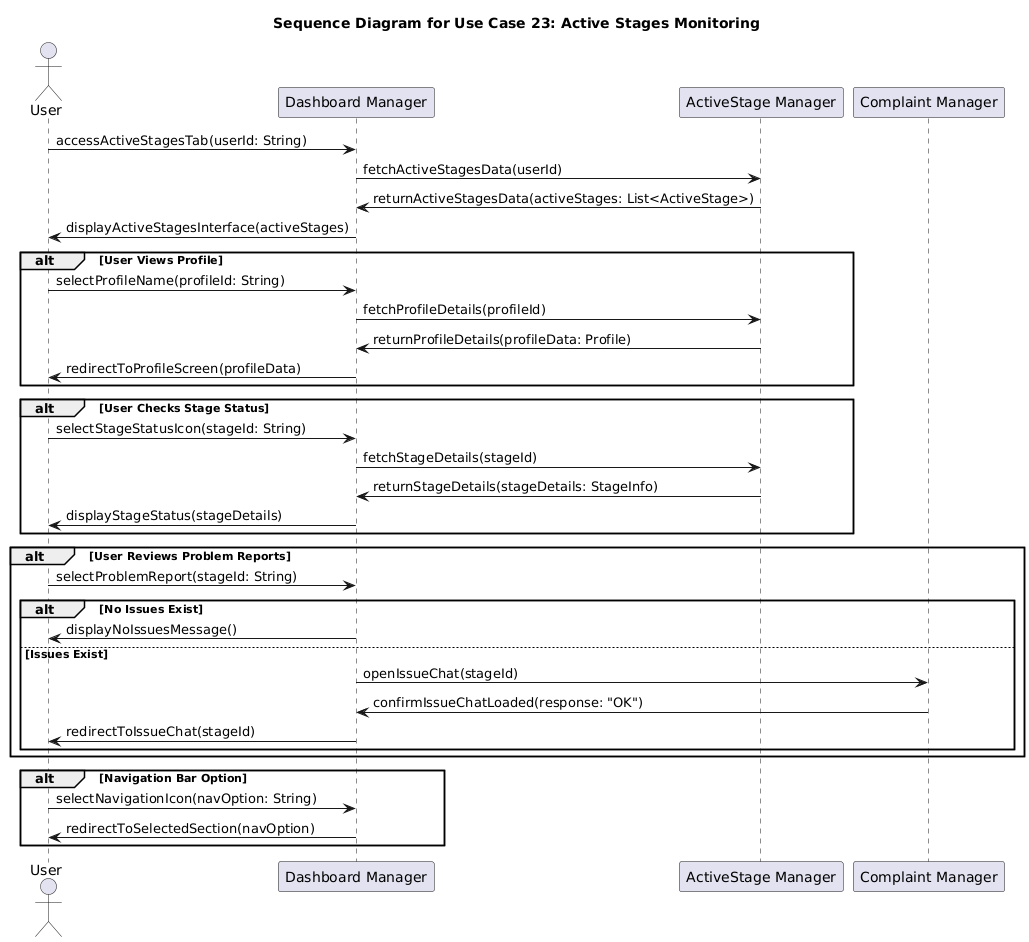

The diagram above was rendered by PlantUML. Its source (embedded in the PNG):
@startuml
title Sequence Diagram for Use Case 23: Active Stages Monitoring

actor User
participant "Dashboard Manager" as DashboardManager
participant "ActiveStage Manager" as ActiveStageManager
participant "Complaint Manager" as ComplaintManager

' --- Accesso iniziale alla sezione "Active Stages" ---
User -> DashboardManager: accessActiveStagesTab(userId: String)
DashboardManager -> ActiveStageManager: fetchActiveStagesData(userId)
ActiveStageManager -> DashboardManager: returnActiveStagesData(activeStages: List<ActiveStage>)
DashboardManager -> User: displayActiveStagesInterface(activeStages)

' --- L'utente vuole visualizzare il profilo di qualcuno coinvolto nello stage ---
alt User Views Profile
    User -> DashboardManager: selectProfileName(profileId: String)
    DashboardManager -> ActiveStageManager: fetchProfileDetails(profileId)
    ActiveStageManager -> DashboardManager: returnProfileDetails(profileData: Profile)
    DashboardManager -> User: redirectToProfileScreen(profileData)
end

' --- L'utente controlla lo stato di uno stage specifico ---
alt User Checks Stage Status
    User -> DashboardManager: selectStageStatusIcon(stageId: String)
    DashboardManager -> ActiveStageManager: fetchStageDetails(stageId)
    ActiveStageManager -> DashboardManager: returnStageDetails(stageDetails: StageInfo)
    DashboardManager -> User: displayStageStatus(stageDetails)
end

' --- L'utente rivede i report di problemi legati a uno stage ---
alt User Reviews Problem Reports
    User -> DashboardManager: selectProblemReport(stageId: String)
    
    alt No Issues Exist
        DashboardManager -> User: displayNoIssuesMessage()
    else Issues Exist
        DashboardManager -> ComplaintManager: openIssueChat(stageId)
        ComplaintManager -> DashboardManager: confirmIssueChatLoaded(response: "OK")
        DashboardManager -> User: redirectToIssueChat(stageId)
    end
end

' --- Navigazione verso altre sezioni del sistema ---
alt Navigation Bar Option
    User -> DashboardManager: selectNavigationIcon(navOption: String)
    DashboardManager -> User: redirectToSelectedSection(navOption)
end
@enduml